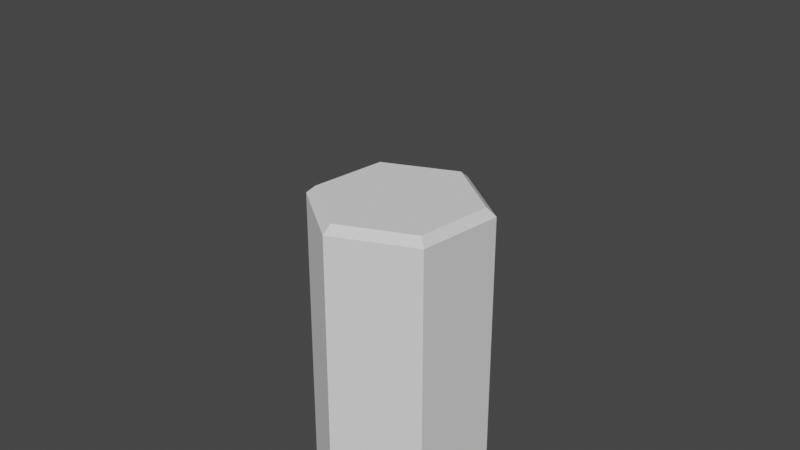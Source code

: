 # Source: Hex.blend  (saved by Blender 3.6.13; exported with 4.5.12 LTS)
import bpy
from mathutils import Matrix  # noqa: F401  (used for matrix-valued properties, if any)

bpy.ops.wm.read_factory_settings(use_empty=True)
scene = bpy.context.scene
scene.name = 'Scene'

# ---- collections
col_collection = bpy.data.collections.new('Collection'); scene.collection.children.link(col_collection)

# ---- world
world_world = bpy.data.worlds.new('World'); scene.world = world_world
world_world.use_nodes = True; world_world.node_tree.nodes.clear()
_N = world_world.node_tree.nodes; _L = world_world.node_tree.links
n0 = _N.new('ShaderNodeOutputWorld'); n0.name = 'World Output'; n0.location = (300, 300)
n1 = _N.new('ShaderNodeBackground'); n1.name = 'Background'; n1.location = (10, 300)
n1.inputs[0].default_value = (0.05088, 0.05088, 0.05088, 1.0)
_L.new(n1.outputs[0], n0.inputs[0])
n0.is_active_output = True
world_world.color = (0.05088, 0.05088, 0.05088)
world_world.use_sun_shadow = False
world_world.sun_shadow_jitter_overblur = 0.0

# ---- cameras
cam_camera = bpy.data.cameras.new('Camera')
cam_camera.clip_end = 100.0
cam_camera.ortho_scale = 7.314

# ---- meshes
me_cylinder_003 = bpy.data.meshes.new('Cylinder.003')
me_cylinder_003.from_pydata([(9.177e-07, 1.0, -62.3), (0.866, 0.5, -62.3), (0.866, -0.5, -62.3), (9.177e-07, -1.0, -62.3), (-0.866, -0.5, -62.3), (-0.866, 0.5, -62.3), (0.0, 0.8959, 0.25), (0.0, 1.0, 0.1598), (0.7759, 0.4479, 0.25), (0.866, 0.5, 0.1598), (0.7759, -0.4479, 0.25), (0.866, -0.5, 0.1598), (0.0, -0.8959, 0.25), (0.0, -1.0, 0.1598), (-0.7759, -0.4479, 0.25), (-0.866, -0.5, 0.1598), (-0.7759, 0.4479, 0.25), (-0.866, 0.5, 0.1598)], [], [(5, 17, 7, 0), (2, 11, 13, 3), (3, 13, 15, 4), (4, 15, 17, 5), (0, 7, 9, 1), (1, 9, 11, 2), (0, 1, 2, 3, 4, 5), (9, 7, 6, 8), (11, 9, 8, 10), (13, 11, 10, 12), (15, 13, 12, 14), (17, 15, 14, 16), (7, 17, 16, 6), (8, 6, 16, 14, 12, 10)])
_uv = me_cylinder_003.uv_layers.new(name='UVMap')
_uv.uv.foreach_set('vector', [0.1667, 0.5, 0.1667, 0.9098, -8.941e-08, 0.9098, -8.941e-08, 0.5, 0.6667, 0.5, 0.6667, 0.9098, 0.5, 0.9098, 0.5, 0.5, 0.5, 0.5, 0.5, 0.9098, 0.3333, 0.9098, 0.3333, 0.5, 0.3333, 0.5, 0.3333, 0.9098, 0.1667, 0.9098, 0.1667, 0.5, 1.0, 0.5, 1.0, 0.9098, 0.8333, 0.9098, 0.8333, 0.5, 0.8333, 0.5, 0.8333, 0.9098, 0.6667, 0.9098, 0.6667, 0.5, 0.75, 0.49, 0.9578, 0.37, 0.9578, 0.13, 0.75, 0.01, 0.5422, 0.13, 0.5422, 0.37, 0.4578, 0.37, 0.25, 0.49, 0.25, 0.465, 0.4362, 0.3575, 0.4578, 0.13, 0.4578, 0.37, 0.4362, 0.3575, 0.4362, 0.1425, 0.25, 0.01, 0.4578, 0.13, 0.4362, 0.1425, 0.25, 0.03499, 0.04215, 0.13, 0.25, 0.01, 0.25, 0.03499, 0.0638, 0.1425, 0.04215, 0.37, 0.04215, 0.13, 0.0638, 0.1425, 0.0638, 0.3575, 0.25, 0.49, 0.04215, 0.37, 0.0638, 0.3575, 0.25, 0.465, 0.4362, 0.3575, 0.25, 0.465, 0.0638, 0.3575, 0.0638, 0.1425, 0.25, 0.03499, 0.4362, 0.1425])
me_cylinder_003.update()

# ---- objects
ob_cylinder = bpy.data.objects.new('Cylinder', me_cylinder_003)
ob_camera = bpy.data.objects.new('Camera', cam_camera)

# ---- transforms, parenting, visibility, modifiers, constraints
ob_cylinder.location = (0.0, 0.0, 0.0)
ob_camera.location = (7.359, -6.926, 4.958)
ob_camera.rotation_euler = (1.109, 0.0, 0.8149)
ob_camera.lock_rotations_4d = False
ob_camera.empty_display_type = 'ARROWS'
ob_camera.color = (0.0, 0.0, 0.0, 0.0)
ob_camera.display_type = 'WIRE'
ob_camera.lineart.crease_threshold = 0.0

# ---- collection membership
scene.collection.objects.link(ob_cylinder)
col_collection.objects.link(ob_camera)

# ---- scene / render settings (as saved in the file)
scene.camera = ob_camera
scene.frame_start = 1; scene.frame_end = 250; scene.frame_set(0)
scene.render.engine = 'BLENDER_EEVEE_NEXT'
scene.cycles.sampling_pattern = 'TABULATED_SOBOL'
scene.view_settings.view_transform = 'Filmic'
bpy.context.view_layer.update()

# ---- added for rendering (the .blend has no usable light): sun
light_auto_sun = bpy.data.lights.new('AutoSun', 'SUN')
light_auto_sun.energy = 3.0
light_auto_sun.angle = 0.0523599
ob_auto_sun = bpy.data.objects.new('AutoSun', light_auto_sun)
scene.collection.objects.link(ob_auto_sun)
ob_auto_sun.rotation_euler = (0.872665, 0.174533, 0.523599)
bpy.context.view_layer.update()
